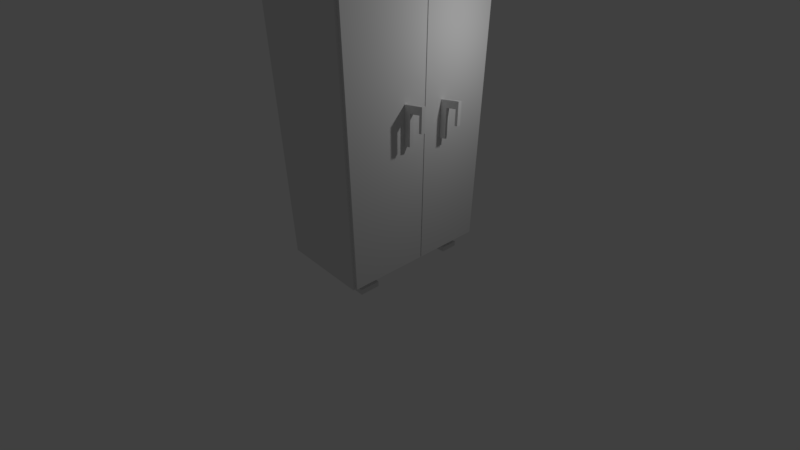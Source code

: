 # Source: locker.blend  (saved by Blender 2.79.0; exported with 4.5.12 LTS)
import bpy
from mathutils import Matrix  # noqa: F401  (used for matrix-valued properties, if any)

bpy.ops.wm.read_factory_settings(use_empty=True)
scene = bpy.context.scene
scene.name = 'Scene'

# ---- collections
col_collection_1 = bpy.data.collections.new('Collection 1'); scene.collection.children.link(col_collection_1)

# ---- world
world_world = bpy.data.worlds.new('World'); scene.world = world_world
world_world.color = (0.05088, 0.05088, 0.05088)
world_world.use_sun_shadow = False
world_world.sun_shadow_jitter_overblur = 0.0
world_world.cycles.sampling_method = 'MANUAL'

# ---- cameras
cam_camera = bpy.data.cameras.new('Camera')
cam_camera.clip_end = 100.0
cam_camera.lens = 14.66
cam_camera.sensor_width = 32.0
cam_camera.sensor_height = 18.0
cam_camera.ortho_scale = 7.314
cam_camera.dof.focus_distance = 0.0
cam_camera.dof.aperture_fstop = 128.0

# ---- lights
light_lamp = bpy.data.lights.new('Lamp', 'POINT')
light_lamp.transmission_factor = 0.0
light_lamp.cutoff_distance = 30.0
light_lamp.energy = 100.0
light_lamp.shadow_buffer_clip_start = 1.001
light_lamp.shadow_soft_size = 0.1
light_lamp.shadow_maximum_resolution = 0.006
light_lamp.use_absolute_resolution = True

# ---- meshes
me_cube = bpy.data.meshes.new('Cube')
me_cube.from_pydata([(1.356, 2.24, -0.8538), (1.356, -2.24, -0.8538), (-1.356, -2.303, -0.8955), (-1.356, 2.303, -0.8955), (1.356, 2.24, 7.002), (1.356, -2.24, 7.002), (-1.356, -2.303, 7.043), (-1.356, 2.303, 7.043), (1.356, 0.0, -0.8538), (3.576e-07, 2.303, -0.8955), (-1.192e-07, -2.303, -0.8955), (-1.356, 7.153e-07, -0.8955), (1.192e-07, 3.576e-07, -0.8955), (-0.5889, -1.418, -0.8955), (-0.5889, -1.821, -0.8955), (-1.062, -1.821, -0.8955), (-1.062, -1.418, -0.8955), (-0.5889, 1.821, -0.8955), (-0.5889, 1.418, -0.8955), (-1.062, 1.418, -0.8955), (-1.062, 1.821, -0.8955), (1.062, 1.821, -0.8955), (1.062, 1.418, -0.8955), (0.5889, 1.418, -0.8955), (0.5889, 1.821, -0.8955), (1.062, -1.418, -0.8955), (1.062, -1.821, -0.8955), (0.5889, -1.821, -0.8955), (0.5889, -1.418, -0.8955), (-0.5889, -1.821, -1.205), (-0.5889, -1.418, -1.205), (-1.062, -1.418, -1.205), (-1.062, -1.821, -1.205), (-0.5889, 1.418, -1.205), (-0.5889, 1.821, -1.205), (-1.062, 1.821, -1.205), (-1.062, 1.418, -1.205), (1.062, 1.821, -1.205), (1.062, 1.418, -1.205), (0.5889, 1.821, -1.205), (0.5889, 1.418, -1.205), (1.062, -1.418, -1.205), (1.062, -1.821, -1.205), (0.5889, -1.418, -1.205), (0.5889, -1.821, -1.205), (-0.5889, -1.821, -1.352), (-0.5889, -1.418, -1.352), (-1.062, -1.418, -1.352), (-1.062, -1.821, -1.352), (-0.5889, 1.418, -1.352), (-0.5889, 1.821, -1.352), (-1.062, 1.821, -1.352), (-1.062, 1.418, -1.352), (1.062, 1.821, -1.352), (1.062, 1.418, -1.352), (0.5889, 1.821, -1.352), (0.5889, 1.418, -1.352), (1.062, -1.418, -1.352), (1.062, -1.821, -1.352), (0.5889, -1.418, -1.352), (0.5889, -1.821, -1.352), (-0.5046, -1.905, -1.205), (-0.5046, -1.334, -1.205), (-1.146, -1.334, -1.205), (-1.146, -1.905, -1.205), (-0.5046, 1.334, -1.205), (-0.5046, 1.905, -1.205), (-1.146, 1.905, -1.205), (-1.146, 1.334, -1.205), (1.146, 1.905, -1.205), (1.146, 1.334, -1.205), (0.5046, 1.905, -1.205), (0.5046, 1.334, -1.205), (1.146, -1.334, -1.205), (1.146, -1.905, -1.205), (0.5046, -1.334, -1.205), (0.5046, -1.905, -1.205), (-0.5046, -1.905, -1.352), (-0.5046, -1.334, -1.352), (-1.146, -1.334, -1.352), (-1.146, -1.905, -1.352), (-0.5046, 1.334, -1.352), (-0.5046, 1.905, -1.352), (-1.146, 1.905, -1.352), (-1.146, 1.334, -1.352), (1.146, 1.905, -1.352), (1.146, 1.334, -1.352), (0.5046, 1.905, -1.352), (0.5046, 1.334, -1.352), (1.146, -1.334, -1.352), (1.146, -1.905, -1.352), (0.5046, -1.334, -1.352), (0.5046, -1.905, -1.352), (1.356, 0.0, -0.8955), (1.356, -2.303, -0.8955), (1.356, 2.303, -0.8955), (1.356, 2.303, 7.043), (1.356, -2.303, 7.043), (-1.045, 4.296e-07, -0.8538), (-1.045, -2.24, -0.8538), (-1.045, 2.24, -0.8538), (-1.045, 2.24, 7.002), (-1.045, -2.24, 7.002), (1.169, 0.01304, -0.8612), (1.169, 0.01304, 7.008), (1.169, 2.243, -0.8612), (1.169, 2.243, 7.008), (1.431, 0.01304, -0.8612), (1.431, 0.4621, 6.633), (1.431, 2.243, -0.8612), (1.431, 1.794, 6.633), (1.169, -2.243, -0.8612), (1.169, -2.243, 7.008), (1.169, -0.01304, -0.8612), (1.169, -0.01304, 7.008), (1.431, -2.243, -0.8612), (1.431, -1.794, 6.633), (1.431, -0.01304, -0.8612), (1.431, -0.4621, 6.633), (1.431, -0.4621, 5.527), (1.169, -0.01304, 5.152), (1.169, -2.243, 5.152), (1.431, -1.794, 5.527), (1.431, 1.794, 5.527), (1.169, 2.243, 5.152), (1.169, 0.01304, 5.152), (1.431, 0.4621, 5.527), (1.169, 0.01304, 3.717), (1.169, 0.01304, 2.026), (1.169, 2.243, 2.026), (1.169, 2.243, 3.717), (1.431, 0.6682, 2.411), (1.431, 0.6682, 3.333), (1.431, 0.5573, 2.411), (1.431, 0.5573, 3.333), (1.169, -2.243, 3.717), (1.169, -2.243, 2.026), (1.169, -0.01304, 2.026), (1.169, -0.01304, 3.717), (1.431, -0.5573, 2.411), (1.431, -0.5573, 3.333), (1.431, -0.6682, 2.411), (1.431, -0.6682, 3.333), (1.431, 2.243, 7.008), (1.431, 0.01304, 7.008), (1.431, -0.01304, 7.008), (1.431, -0.01304, 5.152), (1.431, 2.243, 5.152), (1.431, 0.01304, 5.152), (1.431, -2.243, 7.008), (1.431, -2.243, 5.152), (1.199, 1.794, 6.633), (1.199, 0.4621, 6.633), (1.199, -0.4621, 6.633), (1.199, -0.4621, 5.527), (1.199, 1.794, 5.527), (1.199, 0.4621, 5.527), (1.199, -1.794, 6.633), (1.199, -1.794, 5.527), (1.431, 0.01304, 2.026), (1.431, 0.01304, 3.717), (1.431, 2.243, 2.026), (1.431, 2.243, 3.717), (1.431, -2.243, 2.026), (1.431, -2.243, 3.717), (1.431, -0.01304, 2.026), (1.431, -0.01304, 3.717), (1.613, 0.5573, 2.411), (1.613, 0.5573, 3.333), (1.613, 0.6682, 2.411), (1.613, 0.6682, 3.333), (1.613, -0.6682, 2.411), (1.613, -0.6682, 3.333), (1.613, -0.5573, 2.411), (1.613, -0.5573, 3.333), (1.431, 0.01304, 2.872), (1.169, 0.01304, 2.872), (1.431, 2.243, 2.872), (1.169, 2.243, 2.872), (1.431, 0.5573, 2.872), (1.431, 0.6682, 2.872), (1.613, 0.5573, 3.151), (1.613, 0.6682, 3.151), (1.431, -2.243, 2.872), (1.169, -2.243, 2.872), (1.431, -0.01304, 2.872), (1.169, -0.01304, 2.872), (1.431, -0.6682, 2.872), (1.431, -0.5573, 2.872), (1.613, -0.6682, 3.151), (1.613, -0.5573, 3.151), (1.89, 0.5573, 3.151), (1.89, 0.5573, 3.333), (1.89, 0.6682, 3.151), (1.89, 0.6682, 3.333), (1.89, -0.6682, 3.151), (1.89, -0.6682, 3.333), (1.89, -0.5573, 3.151), (1.89, -0.5573, 3.333), (1.965, 0.5573, 3.151), (1.965, 0.5573, 3.333), (1.965, 0.6682, 3.151), (1.965, 0.6682, 3.333), (1.965, -0.6682, 3.151), (1.965, -0.6682, 3.333), (1.965, -0.5573, 3.151), (1.965, -0.5573, 3.333), (1.89, 0.5573, 2.764), (1.89, 0.6682, 2.764), (1.89, -0.6682, 2.764), (1.89, -0.5573, 2.764), (1.965, 0.5573, 2.764), (1.965, 0.6682, 2.764), (1.965, -0.6682, 2.764), (1.965, -0.5573, 2.764)], [], [(17, 18, 33, 34), (96, 7, 6, 97), (1, 8, 98, 99), (94, 97, 6, 2, 10), (2, 6, 7, 3, 11), (96, 95, 9, 3, 7), (13, 14, 29, 30), (27, 28, 43, 44), (23, 24, 39, 40), (12, 10, 14, 13), (10, 2, 15, 14), (2, 11, 16, 15), (11, 12, 13, 16), (9, 12, 18, 17), (12, 11, 19, 18), (11, 3, 20, 19), (3, 9, 17, 20), (95, 93, 22, 21), (93, 12, 23, 22), (12, 9, 24, 23), (9, 95, 21, 24), (93, 94, 26, 25), (94, 10, 27, 26), (10, 12, 28, 27), (12, 93, 25, 28), (49, 50, 82, 81), (39, 37, 69, 71), (47, 48, 80, 79), (37, 38, 70, 69), (16, 13, 30, 31), (21, 22, 38, 37), (20, 17, 34, 35), (25, 26, 42, 41), (14, 15, 32, 29), (24, 21, 37, 39), (18, 19, 36, 33), (28, 25, 41, 43), (15, 16, 31, 32), (22, 23, 40, 38), (19, 20, 35, 36), (26, 27, 44, 42), (46, 45, 48, 47), (50, 49, 52, 51), (53, 54, 56, 55), (57, 58, 60, 59), (48, 45, 77, 80), (36, 35, 67, 68), (59, 60, 92, 91), (46, 47, 79, 78), (33, 36, 68, 65), (60, 58, 90, 92), (45, 46, 78, 77), (35, 34, 66, 67), (57, 59, 91, 89), (34, 33, 65, 66), (58, 57, 89, 90), (32, 31, 63, 64), (72, 71, 87, 88), (64, 63, 79, 80), (70, 72, 88, 86), (61, 64, 80, 77), (66, 65, 81, 82), (73, 74, 90, 89), (67, 66, 82, 83), (75, 73, 89, 91), (65, 68, 84, 81), (74, 76, 92, 90), (68, 67, 83, 84), (62, 61, 77, 78), (76, 75, 91, 92), (69, 70, 86, 85), (63, 62, 78, 79), (71, 69, 85, 87), (38, 40, 72, 70), (50, 51, 83, 82), (40, 39, 71, 72), (52, 49, 81, 84), (41, 42, 74, 73), (51, 52, 84, 83), (43, 41, 73, 75), (54, 53, 85, 86), (30, 29, 61, 62), (42, 44, 76, 74), (53, 55, 87, 85), (31, 30, 62, 63), (44, 43, 75, 76), (56, 54, 86, 88), (29, 32, 64, 61), (55, 56, 88, 87), (8, 1, 94, 93), (4, 0, 95, 96), (1, 5, 97, 94), (5, 4, 96, 97), (0, 8, 93, 95), (100, 101, 102, 99, 98), (4, 5, 102, 101), (0, 4, 101, 100), (8, 0, 100, 98), (5, 1, 99, 102), (107, 159, 128, 103), (109, 161, 159, 107), (150, 149, 112, 121), (103, 128, 129, 105), (105, 109, 107, 103), (143, 106, 104, 144), (115, 163, 136, 111), (117, 165, 163, 115), (160, 148, 125, 127), (111, 136, 137, 113), (113, 117, 115, 111), (145, 114, 112, 149), (105, 129, 161, 109), (122, 119, 154, 158), (124, 106, 143, 147), (125, 104, 106, 124), (113, 137, 165, 117), (108, 126, 156, 152), (120, 114, 145, 146), (121, 112, 114, 120), (175, 176, 128, 159), (188, 140, 174, 190), (178, 177, 161, 129), (176, 178, 129, 128), (183, 184, 136, 163), (141, 139, 173, 171), (186, 185, 165, 137), (184, 186, 137, 136), (148, 144, 104, 125), (127, 125, 124, 130), (130, 124, 147, 162), (162, 147, 148, 160), (135, 121, 120, 138), (138, 120, 146, 166), (166, 146, 150, 164), (164, 150, 121, 135), (108, 110, 143, 144), (118, 119, 146, 145), (123, 126, 148, 147), (116, 118, 145, 149), (119, 122, 150, 146), (110, 123, 147, 143), (126, 108, 144, 148), (122, 116, 149, 150), (155, 151, 152, 156), (154, 153, 157, 158), (126, 123, 155, 156), (110, 108, 152, 151), (116, 122, 158, 157), (123, 110, 151, 155), (118, 116, 157, 153), (119, 118, 153, 154), (179, 134, 160, 175), (180, 131, 161, 177), (134, 132, 162, 160), (131, 133, 159, 161), (187, 142, 164, 183), (188, 139, 165, 185), (142, 140, 166, 164), (139, 141, 163, 165), (182, 181, 167, 169), (190, 189, 171, 173), (133, 131, 169, 167), (180, 132, 170, 182), (140, 142, 172, 174), (187, 141, 171, 189), (132, 134, 168, 170), (179, 133, 167, 181), (134, 179, 181, 168), (131, 180, 182, 169), (172, 189, 195, 196), (132, 180, 177, 162), (133, 179, 175, 159), (127, 130, 178, 176), (130, 162, 177, 178), (160, 127, 176, 175), (142, 187, 189, 172), (181, 182, 193, 191), (140, 188, 185, 166), (141, 187, 183, 163), (135, 138, 186, 184), (138, 166, 185, 186), (164, 135, 184, 183), (139, 188, 190, 173), (193, 201, 212, 208), (192, 191, 199, 200), (170, 168, 192, 194), (168, 181, 191, 192), (190, 174, 198, 197), (182, 170, 194, 193), (189, 190, 197, 195), (174, 172, 196, 198), (202, 200, 199, 201), (206, 204, 203, 205), (198, 196, 204, 206), (196, 195, 203, 204), (193, 194, 202, 201), (201, 199, 211, 212), (197, 198, 206, 205), (194, 192, 200, 202), (209, 210, 214, 213), (207, 208, 212, 211), (195, 197, 210, 209), (203, 195, 209, 213), (205, 203, 213, 214), (191, 193, 208, 207), (197, 205, 214, 210), (199, 191, 207, 211)])
me_cube.materials.append(None)
me_cube.use_remesh_preserve_volume = False
me_cube.use_remesh_preserve_attributes = False
me_cube.use_mirror_vertex_groups = False
me_cube.update()

# ---- objects
ob_cube = bpy.data.objects.new('Cube', me_cube)
ob_lamp = bpy.data.objects.new('Lamp', light_lamp)
ob_camera = bpy.data.objects.new('Camera', cam_camera)

# ---- transforms, parenting, visibility, modifiers, constraints
ob_cube.location = (0.0, 0.0, 0.7905)
ob_cube.lock_rotations_4d = False
ob_cube.empty_display_type = 'ARROWS'
ob_cube.lineart.crease_threshold = 0.0
ob_lamp.location = (4.076, 1.005, 5.904)
ob_lamp.rotation_euler = (0.6503, 0.05522, 1.866)
ob_lamp.lock_rotations_4d = False
ob_lamp.empty_display_type = 'ARROWS'
ob_lamp.color = (0.0, 0.0, 0.0, 0.0)
ob_lamp.lineart.crease_threshold = 0.0
ob_camera.location = (7.481, -6.508, 5.344)
ob_camera.rotation_euler = (1.109, 0.0, 0.8149)
ob_camera.lock_rotations_4d = False
ob_camera.empty_display_type = 'ARROWS'
ob_camera.color = (0.0, 0.0, 0.0, 0.0)
ob_camera.display_type = 'WIRE'
ob_camera.lineart.crease_threshold = 0.0

# ---- collection membership
col_collection_1.objects.link(ob_cube)
col_collection_1.objects.link(ob_lamp)
col_collection_1.objects.link(ob_camera)

# ---- scene / render settings (as saved in the file)
scene.camera = ob_camera
scene.frame_start = 1; scene.frame_end = 250; scene.frame_set(1)
scene.render.engine = 'BLENDER_EEVEE_NEXT'
scene.render.resolution_percentage = 50
scene.render.dither_intensity = 0.0
scene.cycles.use_denoising = False
scene.cycles.samples = 128
scene.cycles.sampling_pattern = 'TABULATED_SOBOL'
scene.cycles.use_adaptive_sampling = False
scene.cycles.use_light_tree = False
scene.cycles.blur_glossy = 0.0
scene.cycles.sample_clamp_indirect = 0.0
scene.view_settings.view_transform = 'Standard'
bpy.context.view_layer.update()
